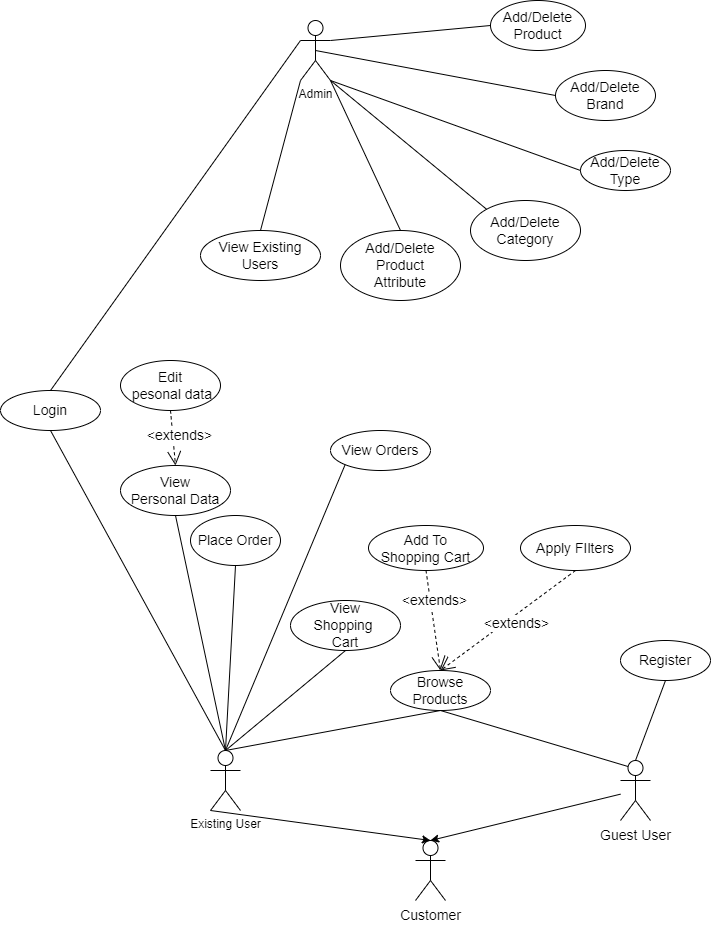

The diagram above was exported from draw.io. Its source (the exported page's mxGraphModel, read from the mxfile embedded in the PNG):
<mxGraphModel dx="1290" dy="629" grid="1" gridSize="10" guides="1" tooltips="1" connect="1" arrows="1" fold="1" page="1" pageScale="1" pageWidth="850" pageHeight="1100" math="0" shadow="0">
  <root>
    <mxCell id="0" />
    <mxCell id="1" parent="0" />
    <mxCell id="W94CLhfn8R39FI1Z-DHx-1" value="Admin" style="shape=umlActor;verticalLabelPosition=bottom;verticalAlign=top;html=1;outlineConnect=0;" vertex="1" parent="1">
      <mxGeometry x="310" y="180" width="30" height="60" as="geometry" />
    </mxCell>
    <mxCell id="W94CLhfn8R39FI1Z-DHx-4" value="Existing User" style="shape=umlActor;verticalLabelPosition=bottom;verticalAlign=top;html=1;outlineConnect=0;" vertex="1" parent="1">
      <mxGeometry x="220" y="910" width="30" height="60" as="geometry" />
    </mxCell>
    <mxCell id="W94CLhfn8R39FI1Z-DHx-5" value="&lt;font style=&quot;font-size: 14px;&quot;&gt;Login&lt;/font&gt;" style="ellipse;whiteSpace=wrap;html=1;" vertex="1" parent="1">
      <mxGeometry x="10" y="550" width="100" height="40" as="geometry" />
    </mxCell>
    <mxCell id="W94CLhfn8R39FI1Z-DHx-7" value="" style="endArrow=none;html=1;rounded=0;exitX=0.5;exitY=0;exitDx=0;exitDy=0;exitPerimeter=0;entryX=0.5;entryY=1;entryDx=0;entryDy=0;" edge="1" parent="1" source="W94CLhfn8R39FI1Z-DHx-4" target="W94CLhfn8R39FI1Z-DHx-5">
      <mxGeometry width="50" height="50" relative="1" as="geometry">
        <mxPoint x="120" y="620" as="sourcePoint" />
        <mxPoint x="170" y="570" as="targetPoint" />
      </mxGeometry>
    </mxCell>
    <mxCell id="W94CLhfn8R39FI1Z-DHx-8" value="" style="endArrow=none;html=1;rounded=0;exitX=0.5;exitY=0;exitDx=0;exitDy=0;entryX=0;entryY=0.3333333333333333;entryDx=0;entryDy=0;entryPerimeter=0;" edge="1" parent="1" source="W94CLhfn8R39FI1Z-DHx-5" target="W94CLhfn8R39FI1Z-DHx-1">
      <mxGeometry width="50" height="50" relative="1" as="geometry">
        <mxPoint x="130" y="280" as="sourcePoint" />
        <mxPoint x="180" y="230" as="targetPoint" />
      </mxGeometry>
    </mxCell>
    <mxCell id="W94CLhfn8R39FI1Z-DHx-9" value="&lt;font style=&quot;font-size: 14px;&quot;&gt;Register&lt;/font&gt;" style="ellipse;whiteSpace=wrap;html=1;" vertex="1" parent="1">
      <mxGeometry x="630" y="800" width="90" height="40" as="geometry" />
    </mxCell>
    <mxCell id="W94CLhfn8R39FI1Z-DHx-10" value="" style="endArrow=none;html=1;rounded=0;exitX=0.5;exitY=0;exitDx=0;exitDy=0;exitPerimeter=0;entryX=0.5;entryY=1;entryDx=0;entryDy=0;" edge="1" parent="1" source="W94CLhfn8R39FI1Z-DHx-50" target="W94CLhfn8R39FI1Z-DHx-9">
      <mxGeometry width="50" height="50" relative="1" as="geometry">
        <mxPoint x="110" y="910" as="sourcePoint" />
        <mxPoint x="160" y="860" as="targetPoint" />
      </mxGeometry>
    </mxCell>
    <mxCell id="W94CLhfn8R39FI1Z-DHx-11" value="&lt;font style=&quot;font-size: 14px;&quot;&gt;View &lt;br&gt;Personal Data&lt;/font&gt;" style="ellipse;whiteSpace=wrap;html=1;" vertex="1" parent="1">
      <mxGeometry x="130" y="625" width="110" height="50" as="geometry" />
    </mxCell>
    <mxCell id="W94CLhfn8R39FI1Z-DHx-12" value="" style="endArrow=none;html=1;rounded=0;exitX=0.5;exitY=0;exitDx=0;exitDy=0;exitPerimeter=0;entryX=0.5;entryY=1;entryDx=0;entryDy=0;" edge="1" parent="1" source="W94CLhfn8R39FI1Z-DHx-4" target="W94CLhfn8R39FI1Z-DHx-11">
      <mxGeometry width="50" height="50" relative="1" as="geometry">
        <mxPoint x="460" y="870" as="sourcePoint" />
        <mxPoint x="510" y="820" as="targetPoint" />
      </mxGeometry>
    </mxCell>
    <mxCell id="W94CLhfn8R39FI1Z-DHx-16" value="&lt;font style=&quot;font-size: 14px;&quot;&gt;Edit&lt;br&gt;&amp;nbsp;pesonal data&lt;/font&gt;" style="ellipse;whiteSpace=wrap;html=1;" vertex="1" parent="1">
      <mxGeometry x="130" y="520" width="100" height="50" as="geometry" />
    </mxCell>
    <mxCell id="W94CLhfn8R39FI1Z-DHx-19" value="&amp;lt;extends&amp;gt;" style="endArrow=open;endSize=12;dashed=1;html=1;rounded=0;fontSize=14;exitX=0.5;exitY=1;exitDx=0;exitDy=0;entryX=0.5;entryY=0;entryDx=0;entryDy=0;" edge="1" parent="1" source="W94CLhfn8R39FI1Z-DHx-16" target="W94CLhfn8R39FI1Z-DHx-11">
      <mxGeometry x="-0.0649" y="7" width="160" relative="1" as="geometry">
        <mxPoint x="290" y="600" as="sourcePoint" />
        <mxPoint x="220" y="620" as="targetPoint" />
        <mxPoint as="offset" />
      </mxGeometry>
    </mxCell>
    <mxCell id="W94CLhfn8R39FI1Z-DHx-20" value="View&lt;br&gt;Shopping&amp;nbsp;&lt;br&gt;Cart" style="ellipse;whiteSpace=wrap;html=1;fontSize=14;" vertex="1" parent="1">
      <mxGeometry x="300" y="760" width="110" height="50" as="geometry" />
    </mxCell>
    <mxCell id="W94CLhfn8R39FI1Z-DHx-21" value="" style="endArrow=none;html=1;rounded=0;fontSize=14;exitX=0.5;exitY=0;exitDx=0;exitDy=0;exitPerimeter=0;entryX=0.5;entryY=1;entryDx=0;entryDy=0;" edge="1" parent="1" source="W94CLhfn8R39FI1Z-DHx-4" target="W94CLhfn8R39FI1Z-DHx-20">
      <mxGeometry width="50" height="50" relative="1" as="geometry">
        <mxPoint x="430" y="820" as="sourcePoint" />
        <mxPoint x="480" y="770" as="targetPoint" />
      </mxGeometry>
    </mxCell>
    <mxCell id="W94CLhfn8R39FI1Z-DHx-22" value="Browse Products" style="ellipse;whiteSpace=wrap;html=1;fontSize=14;" vertex="1" parent="1">
      <mxGeometry x="400" y="830" width="100" height="40" as="geometry" />
    </mxCell>
    <mxCell id="W94CLhfn8R39FI1Z-DHx-23" value="" style="endArrow=none;html=1;rounded=0;fontSize=14;exitX=0.5;exitY=0;exitDx=0;exitDy=0;exitPerimeter=0;entryX=0.5;entryY=1;entryDx=0;entryDy=0;" edge="1" parent="1" source="W94CLhfn8R39FI1Z-DHx-4" target="W94CLhfn8R39FI1Z-DHx-22">
      <mxGeometry width="50" height="50" relative="1" as="geometry">
        <mxPoint x="430" y="880" as="sourcePoint" />
        <mxPoint x="480" y="830" as="targetPoint" />
      </mxGeometry>
    </mxCell>
    <mxCell id="W94CLhfn8R39FI1Z-DHx-24" value="Apply FIlters" style="ellipse;whiteSpace=wrap;html=1;fontSize=14;" vertex="1" parent="1">
      <mxGeometry x="530" y="685" width="110" height="45" as="geometry" />
    </mxCell>
    <mxCell id="W94CLhfn8R39FI1Z-DHx-45" value="&amp;lt;extends&amp;gt;" style="endArrow=open;endSize=12;dashed=1;html=1;rounded=0;fontSize=14;exitX=0.5;exitY=1;exitDx=0;exitDy=0;entryX=0.5;entryY=0;entryDx=0;entryDy=0;" edge="1" parent="1" source="W94CLhfn8R39FI1Z-DHx-24" target="W94CLhfn8R39FI1Z-DHx-22">
      <mxGeometry x="-0.0649" y="7" width="160" relative="1" as="geometry">
        <mxPoint x="510" y="640" as="sourcePoint" />
        <mxPoint x="550" y="700" as="targetPoint" />
        <mxPoint as="offset" />
      </mxGeometry>
    </mxCell>
    <mxCell id="W94CLhfn8R39FI1Z-DHx-47" value="Add/Delete Product" style="ellipse;whiteSpace=wrap;html=1;fontSize=14;" vertex="1" parent="1">
      <mxGeometry x="500" y="160" width="95" height="50" as="geometry" />
    </mxCell>
    <mxCell id="W94CLhfn8R39FI1Z-DHx-48" value="" style="endArrow=none;html=1;rounded=0;fontSize=14;entryX=1;entryY=0.3333333333333333;entryDx=0;entryDy=0;entryPerimeter=0;exitX=0;exitY=0.5;exitDx=0;exitDy=0;" edge="1" parent="1" source="W94CLhfn8R39FI1Z-DHx-47" target="W94CLhfn8R39FI1Z-DHx-1">
      <mxGeometry width="50" height="50" relative="1" as="geometry">
        <mxPoint x="350" y="410" as="sourcePoint" />
        <mxPoint x="400" y="360" as="targetPoint" />
      </mxGeometry>
    </mxCell>
    <mxCell id="W94CLhfn8R39FI1Z-DHx-49" value="Customer" style="shape=umlActor;verticalLabelPosition=bottom;verticalAlign=top;html=1;outlineConnect=0;fontSize=14;" vertex="1" parent="1">
      <mxGeometry x="425" y="1000" width="30" height="60" as="geometry" />
    </mxCell>
    <mxCell id="W94CLhfn8R39FI1Z-DHx-50" value="Guest User" style="shape=umlActor;verticalLabelPosition=bottom;verticalAlign=top;html=1;outlineConnect=0;fontSize=14;" vertex="1" parent="1">
      <mxGeometry x="630" y="920" width="30" height="60" as="geometry" />
    </mxCell>
    <mxCell id="W94CLhfn8R39FI1Z-DHx-51" value="" style="endArrow=classic;html=1;rounded=0;fontSize=14;entryX=0.5;entryY=0;entryDx=0;entryDy=0;entryPerimeter=0;" edge="1" parent="1" source="W94CLhfn8R39FI1Z-DHx-50" target="W94CLhfn8R39FI1Z-DHx-49">
      <mxGeometry width="50" height="50" relative="1" as="geometry">
        <mxPoint x="100" y="990" as="sourcePoint" />
        <mxPoint x="150" y="940" as="targetPoint" />
      </mxGeometry>
    </mxCell>
    <mxCell id="W94CLhfn8R39FI1Z-DHx-53" value="" style="endArrow=classic;html=1;rounded=0;fontSize=14;exitX=0;exitY=1;exitDx=0;exitDy=0;exitPerimeter=0;entryX=0.5;entryY=0;entryDx=0;entryDy=0;entryPerimeter=0;" edge="1" parent="1" source="W94CLhfn8R39FI1Z-DHx-4" target="W94CLhfn8R39FI1Z-DHx-49">
      <mxGeometry width="50" height="50" relative="1" as="geometry">
        <mxPoint x="10" y="1010" as="sourcePoint" />
        <mxPoint x="60" y="960" as="targetPoint" />
      </mxGeometry>
    </mxCell>
    <mxCell id="W94CLhfn8R39FI1Z-DHx-54" value="" style="endArrow=none;html=1;rounded=0;fontSize=14;exitX=0.25;exitY=0.1;exitDx=0;exitDy=0;exitPerimeter=0;entryX=0.5;entryY=1;entryDx=0;entryDy=0;" edge="1" parent="1" source="W94CLhfn8R39FI1Z-DHx-50" target="W94CLhfn8R39FI1Z-DHx-22">
      <mxGeometry width="50" height="50" relative="1" as="geometry">
        <mxPoint x="410" y="970" as="sourcePoint" />
        <mxPoint x="460" y="920" as="targetPoint" />
      </mxGeometry>
    </mxCell>
    <mxCell id="W94CLhfn8R39FI1Z-DHx-55" value="&amp;lt;extends&amp;gt;" style="endArrow=open;endSize=12;dashed=1;html=1;rounded=0;fontSize=14;entryX=0.5;entryY=0;entryDx=0;entryDy=0;exitX=0.5;exitY=1;exitDx=0;exitDy=0;" edge="1" parent="1" source="W94CLhfn8R39FI1Z-DHx-57" target="W94CLhfn8R39FI1Z-DHx-22">
      <mxGeometry x="-0.3838" y="4" width="160" relative="1" as="geometry">
        <mxPoint x="380" y="670" as="sourcePoint" />
        <mxPoint x="540" y="670" as="targetPoint" />
        <mxPoint as="offset" />
      </mxGeometry>
    </mxCell>
    <mxCell id="W94CLhfn8R39FI1Z-DHx-57" value="Add To &lt;br&gt;Shopping Cart" style="ellipse;whiteSpace=wrap;html=1;fontSize=14;" vertex="1" parent="1">
      <mxGeometry x="378" y="685" width="115" height="45" as="geometry" />
    </mxCell>
    <mxCell id="W94CLhfn8R39FI1Z-DHx-59" value="Place Order" style="ellipse;whiteSpace=wrap;html=1;fontSize=14;" vertex="1" parent="1">
      <mxGeometry x="200" y="675" width="90" height="50" as="geometry" />
    </mxCell>
    <mxCell id="W94CLhfn8R39FI1Z-DHx-61" value="" style="endArrow=none;html=1;rounded=0;fontSize=14;exitX=0.5;exitY=0;exitDx=0;exitDy=0;exitPerimeter=0;entryX=0.5;entryY=1;entryDx=0;entryDy=0;" edge="1" parent="1" source="W94CLhfn8R39FI1Z-DHx-4" target="W94CLhfn8R39FI1Z-DHx-59">
      <mxGeometry width="50" height="50" relative="1" as="geometry">
        <mxPoint x="260" y="770" as="sourcePoint" />
        <mxPoint x="310" y="720" as="targetPoint" />
      </mxGeometry>
    </mxCell>
    <mxCell id="W94CLhfn8R39FI1Z-DHx-62" value="View Orders" style="ellipse;whiteSpace=wrap;html=1;fontSize=14;" vertex="1" parent="1">
      <mxGeometry x="340" y="590" width="100" height="40" as="geometry" />
    </mxCell>
    <mxCell id="W94CLhfn8R39FI1Z-DHx-63" value="" style="endArrow=none;html=1;rounded=0;fontSize=14;exitX=0.5;exitY=0;exitDx=0;exitDy=0;exitPerimeter=0;entryX=0;entryY=1;entryDx=0;entryDy=0;" edge="1" parent="1" source="W94CLhfn8R39FI1Z-DHx-4" target="W94CLhfn8R39FI1Z-DHx-62">
      <mxGeometry width="50" height="50" relative="1" as="geometry">
        <mxPoint x="270" y="630" as="sourcePoint" />
        <mxPoint x="320" y="580" as="targetPoint" />
      </mxGeometry>
    </mxCell>
    <mxCell id="W94CLhfn8R39FI1Z-DHx-64" value="Add/Delete Brand" style="ellipse;whiteSpace=wrap;html=1;fontSize=14;" vertex="1" parent="1">
      <mxGeometry x="565" y="230" width="100" height="50" as="geometry" />
    </mxCell>
    <mxCell id="W94CLhfn8R39FI1Z-DHx-65" value="" style="endArrow=none;html=1;rounded=0;fontSize=14;exitX=0;exitY=0.5;exitDx=0;exitDy=0;entryX=0.5;entryY=0.5;entryDx=0;entryDy=0;entryPerimeter=0;" edge="1" parent="1" source="W94CLhfn8R39FI1Z-DHx-64" target="W94CLhfn8R39FI1Z-DHx-1">
      <mxGeometry width="50" height="50" relative="1" as="geometry">
        <mxPoint x="505" y="100" as="sourcePoint" />
        <mxPoint x="555" y="50" as="targetPoint" />
      </mxGeometry>
    </mxCell>
    <mxCell id="W94CLhfn8R39FI1Z-DHx-66" value="Add/Delete Type" style="ellipse;whiteSpace=wrap;html=1;fontSize=14;" vertex="1" parent="1">
      <mxGeometry x="590" y="310" width="90" height="40" as="geometry" />
    </mxCell>
    <mxCell id="W94CLhfn8R39FI1Z-DHx-67" value="" style="endArrow=none;html=1;rounded=0;fontSize=14;exitX=0;exitY=0.5;exitDx=0;exitDy=0;entryX=1;entryY=1;entryDx=0;entryDy=0;entryPerimeter=0;" edge="1" parent="1" source="W94CLhfn8R39FI1Z-DHx-66" target="W94CLhfn8R39FI1Z-DHx-1">
      <mxGeometry width="50" height="50" relative="1" as="geometry">
        <mxPoint x="510" y="200" as="sourcePoint" />
        <mxPoint x="560" y="150" as="targetPoint" />
      </mxGeometry>
    </mxCell>
    <mxCell id="W94CLhfn8R39FI1Z-DHx-68" value="Add/Delete&lt;br&gt;Category" style="ellipse;whiteSpace=wrap;html=1;fontSize=14;" vertex="1" parent="1">
      <mxGeometry x="480" y="360" width="110" height="60" as="geometry" />
    </mxCell>
    <mxCell id="W94CLhfn8R39FI1Z-DHx-69" value="Add/Delete&lt;br&gt;Product&lt;br&gt;Attribute" style="ellipse;whiteSpace=wrap;html=1;fontSize=14;" vertex="1" parent="1">
      <mxGeometry x="350" y="390" width="120" height="70" as="geometry" />
    </mxCell>
    <mxCell id="W94CLhfn8R39FI1Z-DHx-70" value="" style="endArrow=none;html=1;rounded=0;fontSize=14;exitX=0.5;exitY=0;exitDx=0;exitDy=0;entryX=1;entryY=1;entryDx=0;entryDy=0;entryPerimeter=0;" edge="1" parent="1" source="W94CLhfn8R39FI1Z-DHx-69" target="W94CLhfn8R39FI1Z-DHx-1">
      <mxGeometry width="50" height="50" relative="1" as="geometry">
        <mxPoint x="380" y="190" as="sourcePoint" />
        <mxPoint x="430" y="140" as="targetPoint" />
      </mxGeometry>
    </mxCell>
    <mxCell id="W94CLhfn8R39FI1Z-DHx-71" value="" style="endArrow=none;html=1;rounded=0;fontSize=14;exitX=0;exitY=0;exitDx=0;exitDy=0;entryX=1;entryY=1;entryDx=0;entryDy=0;entryPerimeter=0;" edge="1" parent="1" source="W94CLhfn8R39FI1Z-DHx-68" target="W94CLhfn8R39FI1Z-DHx-1">
      <mxGeometry width="50" height="50" relative="1" as="geometry">
        <mxPoint x="500" y="400" as="sourcePoint" />
        <mxPoint x="430" y="70" as="targetPoint" />
      </mxGeometry>
    </mxCell>
    <mxCell id="W94CLhfn8R39FI1Z-DHx-72" value="View Existing&lt;br&gt;Users" style="ellipse;whiteSpace=wrap;html=1;fontSize=14;" vertex="1" parent="1">
      <mxGeometry x="210" y="390" width="120" height="50" as="geometry" />
    </mxCell>
    <mxCell id="W94CLhfn8R39FI1Z-DHx-73" value="" style="endArrow=none;html=1;rounded=0;fontSize=14;exitX=0.5;exitY=0;exitDx=0;exitDy=0;entryX=0;entryY=1;entryDx=0;entryDy=0;entryPerimeter=0;" edge="1" parent="1" source="W94CLhfn8R39FI1Z-DHx-72" target="W94CLhfn8R39FI1Z-DHx-1">
      <mxGeometry width="50" height="50" relative="1" as="geometry">
        <mxPoint x="400" y="210" as="sourcePoint" />
        <mxPoint x="450" y="160" as="targetPoint" />
      </mxGeometry>
    </mxCell>
  </root>
</mxGraphModel>